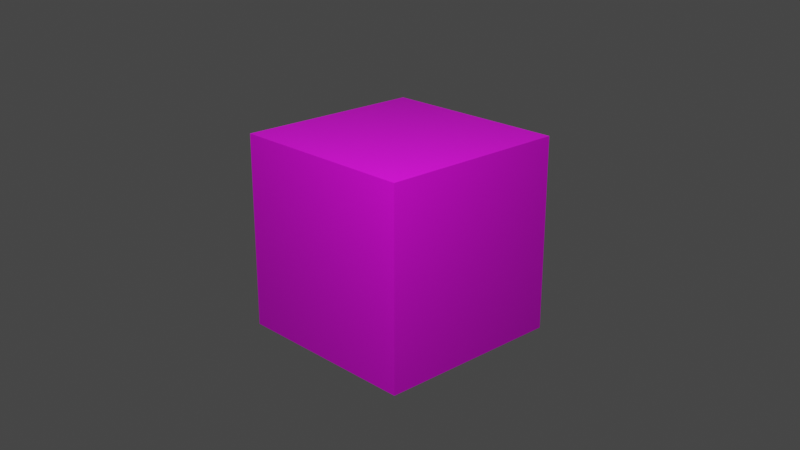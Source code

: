 # Source: LiangDemo.blend  (saved by Blender 2.80.54; exported with 4.5.12 LTS)
import bpy
from mathutils import Matrix  # noqa: F401  (used for matrix-valued properties, if any)

bpy.ops.wm.read_factory_settings(use_empty=True)
scene = bpy.context.scene
scene.name = 'Scene'

# ---- collections
col_collection = bpy.data.collections.new('Collection'); scene.collection.children.link(col_collection)

# ---- images (referenced by path relative to the original .blend; pixels are not part of the script)
import os
ASSET_DIR = os.environ.get("B2B_ASSET_DIR", "")  # directory of the original .blend (textures are referenced by path, not embedded)
HERE = os.path.dirname(os.path.abspath(__file__))  # packed textures are extracted next to this script under _unpacked/

def load_image(name, relpath, width, height, colorspace="sRGB"):
    """Load a texture the original file referenced (path relative to the .blend, or extracted next to this script)."""
    p = next((c for c in (os.path.join(HERE, relpath), os.path.join(ASSET_DIR, relpath)) if relpath and os.path.exists(c)), "")
    if p:
        img = bpy.data.images.load(p, check_existing=True)
        img.name = name
    else:  # same state as the original file: an image datablock whose file is absent (Cycles renders it pink)
        img = bpy.data.images.new(name, width, height)
        img.source = "FILE"
        img.filepath = "//" + (relpath or name)
    img.colorspace_settings.name = colorspace
    return img
img_cube_png = load_image('cube.png', 'cube.png', 1024, 1024, 'sRGB')

# ---- materials (node trees are filled in below, after node groups)
mat_material = bpy.data.materials.new('Material')
mat_material.alpha_threshold = 0.0
mat_material.use_transparent_shadow = False
mat_material.diffuse_color = (0.7334, 0.7498, 0.8, 1.0)
mat_material.roughness = 0.5
mat_material.line_color = (0.0, 0.0, 0.0, 1.0)

# ---- material node trees
mat_material.use_nodes = True; mat_material.node_tree.nodes.clear()
_N = mat_material.node_tree.nodes; _L = mat_material.node_tree.links
n0 = _N.new('ShaderNodeOutputMaterial'); n0.name = 'Material Output'; n0.location = (300, 300)
n1 = _N.new('ShaderNodeBsdfPrincipled'); n1.name = 'Principled BSDF'; n1.location = (10, 300)
n1.distribution = 'GGX'
n1.subsurface_method = 'BURLEY'
n1.inputs[3].default_value = 1.45
n2 = _N.new('ShaderNodeTexImage'); n2.name = 'Image Texture'; n2.location = (-322, 252)
n2.image = img_cube_png
_L.new(n1.outputs[0], n0.inputs[0])
_L.new(n2.outputs[0], n1.inputs[0])
n0.is_active_output = True

# ---- world
world_world = bpy.data.worlds.new('World'); scene.world = world_world
world_world.use_nodes = True; world_world.node_tree.nodes.clear()
_N = world_world.node_tree.nodes; _L = world_world.node_tree.links
n0 = _N.new('ShaderNodeOutputWorld'); n0.name = 'World Output'; n0.location = (300, 300)
n1 = _N.new('ShaderNodeBackground'); n1.name = 'Background'; n1.location = (10, 300)
n1.inputs[0].default_value = (0.05088, 0.05088, 0.05088, 1.0)
_L.new(n1.outputs[0], n0.inputs[0])
n0.is_active_output = True
world_world.color = (0.05088, 0.05088, 0.05088)
world_world.use_sun_shadow = False
world_world.sun_shadow_jitter_overblur = 0.0

# ---- cameras
cam_camera = bpy.data.cameras.new('Camera')
cam_camera.clip_end = 100.0
cam_camera.ortho_scale = 7.314
cam_camera.dof.focus_distance = 0.0
cam_camera.dof.aperture_fstop = 128.0

# ---- lights
light_light = bpy.data.lights.new('Light', 'POINT')
light_light.transmission_factor = 0.0
light_light.cutoff_distance = 30.0
light_light.energy = 1000.0
light_light.shadow_buffer_clip_start = 1.001
light_light.shadow_soft_size = 0.1
light_light.shadow_maximum_resolution = 0.006
light_light.use_absolute_resolution = True

# ---- meshes
me_cube = bpy.data.meshes.new('Cube')
me_cube.from_pydata([(1.0, 1.0, -1.0), (-1.0, 1.0, -1.0), (1.0, -1.0, -1.0), (-1.0, -1.0, -1.0), (1.0, 1.0, 1.0), (-1.0, 1.0, 1.0), (1.0, -1.0, 1.0), (-1.0, -1.0, 1.0)], [], [(0, 4, 6, 2), (3, 2, 6, 7), (7, 6, 4, 5), (5, 1, 3, 7), (1, 0, 2, 3), (5, 4, 0, 1)])
_uv = me_cube.uv_layers.new(name='UVMap')
_uv.uv.foreach_set('vector', [0.4931, 0.3376, 0.4933, 0.6694, 0.2437, 0.6696, 0.2435, 0.3379, -0.006166, 0.3381, 0.2435, 0.3379, 0.2437, 0.6696, -0.005963, 0.6699, 0.2439, 1.001, 0.2437, 0.6696, 0.4933, 0.6694, 0.4936, 1.001, 0.743, 0.6691, 0.7428, 0.3373, 0.9925, 0.3371, 0.9927, 0.6688, 0.4929, 0.005829, 0.4931, 0.3376, 0.2435, 0.3379, 0.2433, 0.006099, 0.743, 0.6691, 0.4933, 0.6694, 0.4931, 0.3376, 0.7428, 0.3373])
me_cube.materials.append(mat_material)
me_cube.use_remesh_preserve_volume = False
me_cube.use_remesh_preserve_attributes = False
me_cube.use_mirror_vertex_groups = False
me_cube.update()

# ---- objects
ob_cube = bpy.data.objects.new('Cube', me_cube)
ob_light = bpy.data.objects.new('Light', light_light)
ob_camera = bpy.data.objects.new('Camera', cam_camera)

# ---- transforms, parenting, visibility, modifiers, constraints
ob_cube.location = (0.0, 0.0, 1.0)
ob_cube.lock_rotations_4d = False
ob_cube.empty_display_type = 'ARROWS'
ob_cube.lineart.crease_threshold = 0.0
ob_light.location = (2.762, -3.04, 5.619)
ob_light.rotation_euler = (7.587, 1.116, 2.294)
ob_light.lock_rotations_4d = False
ob_light.empty_display_type = 'ARROWS'
ob_light.color = (0.0, 0.0, 0.0, 0.0)
ob_light.lineart.crease_threshold = 0.0
ob_camera.location = (7.359, -6.926, 4.958)
ob_camera.rotation_euler = (1.205, 0.0, 0.8149)
ob_camera.lock_rotations_4d = False
ob_camera.empty_display_type = 'ARROWS'
ob_camera.color = (0.0, 0.0, 0.0, 0.0)
ob_camera.display_type = 'WIRE'
ob_camera.lineart.crease_threshold = 0.0

# ---- collection membership
col_collection.objects.link(ob_cube)
col_collection.objects.link(ob_light)
col_collection.objects.link(ob_camera)

# ---- scene / render settings (as saved in the file)
scene.camera = ob_camera
scene.frame_start = 0; scene.frame_end = 250; scene.frame_set(0)
scene.render.engine = 'BLENDER_EEVEE_NEXT'
scene.cycles.use_denoising = False
scene.cycles.samples = 128
scene.cycles.sampling_pattern = 'TABULATED_SOBOL'
scene.cycles.use_adaptive_sampling = False
scene.cycles.use_light_tree = False
scene.view_settings.view_transform = 'Filmic'
bpy.context.view_layer.update()
